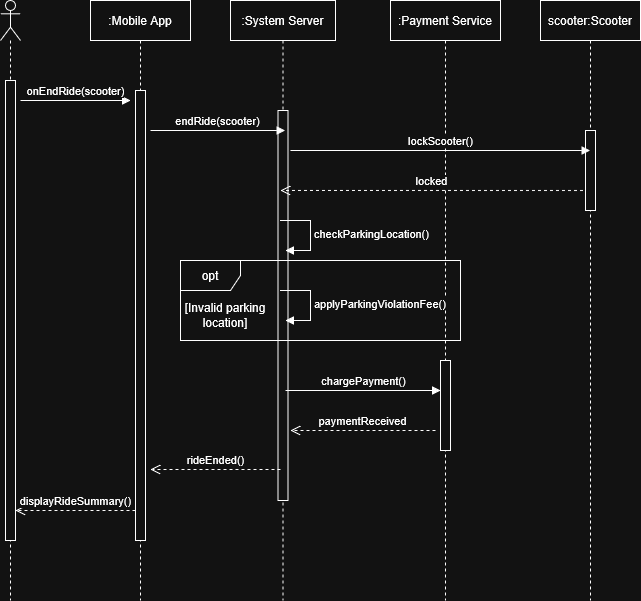

The diagram above was exported from draw.io. Its source (the exported page's mxGraphModel, read from the mxfile embedded in the PNG):
<mxGraphModel dx="1375" dy="751" grid="1" gridSize="10" guides="1" tooltips="1" connect="1" arrows="1" fold="1" page="1" pageScale="1" pageWidth="850" pageHeight="1100" math="0" shadow="0">
  <root>
    <mxCell id="0" />
    <mxCell id="1" parent="0" />
    <mxCell id="Aq19LCuG5L_6yXpwcrK5-1" value="" style="shape=umlLifeline;perimeter=lifelinePerimeter;whiteSpace=wrap;html=1;container=1;dropTarget=0;collapsible=0;recursiveResize=0;outlineConnect=0;portConstraint=eastwest;newEdgeStyle={&quot;curved&quot;:0,&quot;rounded&quot;:0};participant=umlActor;" parent="1" vertex="1">
      <mxGeometry x="130" y="80" width="20" height="600" as="geometry" />
    </mxCell>
    <mxCell id="Aq19LCuG5L_6yXpwcrK5-2" value="" style="html=1;points=[[0,0,0,0,5],[0,1,0,0,-5],[1,0,0,0,5],[1,1,0,0,-5]];perimeter=orthogonalPerimeter;outlineConnect=0;targetShapes=umlLifeline;portConstraint=eastwest;newEdgeStyle={&quot;curved&quot;:0,&quot;rounded&quot;:0};" parent="Aq19LCuG5L_6yXpwcrK5-1" vertex="1">
      <mxGeometry x="5" y="80" width="10" height="460" as="geometry" />
    </mxCell>
    <mxCell id="Aq19LCuG5L_6yXpwcrK5-3" value=":Mobile App" style="shape=umlLifeline;perimeter=lifelinePerimeter;whiteSpace=wrap;html=1;container=1;dropTarget=0;collapsible=0;recursiveResize=0;outlineConnect=0;portConstraint=eastwest;newEdgeStyle={&quot;curved&quot;:0,&quot;rounded&quot;:0};" parent="1" vertex="1">
      <mxGeometry x="220" y="80" width="100" height="600" as="geometry" />
    </mxCell>
    <mxCell id="6pJXAPCNJCd0V1CKa8YR-4" value="" style="html=1;points=[[0,0,0,0,5],[0,1,0,0,-5],[1,0,0,0,5],[1,1,0,0,-5]];perimeter=orthogonalPerimeter;outlineConnect=0;targetShapes=umlLifeline;portConstraint=eastwest;newEdgeStyle={&quot;curved&quot;:0,&quot;rounded&quot;:0};" parent="Aq19LCuG5L_6yXpwcrK5-3" vertex="1">
      <mxGeometry x="45" y="90" width="10" height="450" as="geometry" />
    </mxCell>
    <mxCell id="Aq19LCuG5L_6yXpwcrK5-4" value=":System Server" style="shape=umlLifeline;perimeter=lifelinePerimeter;whiteSpace=wrap;html=1;container=1;dropTarget=0;collapsible=0;recursiveResize=0;outlineConnect=0;portConstraint=eastwest;newEdgeStyle={&quot;curved&quot;:0,&quot;rounded&quot;:0};strokeColor=default;" parent="1" vertex="1">
      <mxGeometry x="360" y="80" width="105" height="600" as="geometry" />
    </mxCell>
    <mxCell id="6pJXAPCNJCd0V1CKa8YR-7" value="" style="html=1;points=[[0,0,0,0,5],[0,1,0,0,-5],[1,0,0,0,5],[1,1,0,0,-5]];perimeter=orthogonalPerimeter;outlineConnect=0;targetShapes=umlLifeline;portConstraint=eastwest;newEdgeStyle={&quot;curved&quot;:0,&quot;rounded&quot;:0};" parent="Aq19LCuG5L_6yXpwcrK5-4" vertex="1">
      <mxGeometry x="47.5" y="110" width="10" height="390" as="geometry" />
    </mxCell>
    <mxCell id="Aq19LCuG5L_6yXpwcrK5-5" value=":Payment Service" style="shape=umlLifeline;perimeter=lifelinePerimeter;whiteSpace=wrap;html=1;container=1;dropTarget=0;collapsible=0;recursiveResize=0;outlineConnect=0;portConstraint=eastwest;newEdgeStyle={&quot;curved&quot;:0,&quot;rounded&quot;:0};" parent="1" vertex="1">
      <mxGeometry x="520" y="80" width="110" height="600" as="geometry" />
    </mxCell>
    <mxCell id="F64wCbCCo2DOLN2jExkc-14" value="" style="html=1;verticalAlign=bottom;endArrow=open;dashed=1;endSize=8;curved=0;rounded=0;" edge="1" parent="Aq19LCuG5L_6yXpwcrK5-5">
      <mxGeometry relative="1" as="geometry">
        <mxPoint x="100" y="580" as="sourcePoint" />
        <mxPoint x="100" y="580" as="targetPoint" />
        <mxPoint as="offset" />
      </mxGeometry>
    </mxCell>
    <mxCell id="F64wCbCCo2DOLN2jExkc-9" value="" style="html=1;verticalAlign=bottom;endArrow=open;dashed=1;endSize=8;curved=0;rounded=0;" edge="1" parent="Aq19LCuG5L_6yXpwcrK5-5" target="6pJXAPCNJCd0V1CKa8YR-11">
      <mxGeometry relative="1" as="geometry">
        <mxPoint x="50" y="430" as="sourcePoint" />
        <mxPoint x="-95" y="430" as="targetPoint" />
        <mxPoint as="offset" />
      </mxGeometry>
    </mxCell>
    <mxCell id="6pJXAPCNJCd0V1CKa8YR-11" value="" style="html=1;points=[[0,0,0,0,5],[0,1,0,0,-5],[1,0,0,0,5],[1,1,0,0,-5]];perimeter=orthogonalPerimeter;outlineConnect=0;targetShapes=umlLifeline;portConstraint=eastwest;newEdgeStyle={&quot;curved&quot;:0,&quot;rounded&quot;:0};" parent="Aq19LCuG5L_6yXpwcrK5-5" vertex="1">
      <mxGeometry x="50" y="360" width="10" height="90" as="geometry" />
    </mxCell>
    <mxCell id="Aq19LCuG5L_6yXpwcrK5-6" value="scooter:Scooter" style="shape=umlLifeline;perimeter=lifelinePerimeter;whiteSpace=wrap;html=1;container=1;dropTarget=0;collapsible=0;recursiveResize=0;outlineConnect=0;portConstraint=eastwest;newEdgeStyle={&quot;curved&quot;:0,&quot;rounded&quot;:0};" parent="1" vertex="1">
      <mxGeometry x="670" y="80" width="100" height="600" as="geometry" />
    </mxCell>
    <mxCell id="F64wCbCCo2DOLN2jExkc-2" value="" style="html=1;points=[[0,0,0,0,5],[0,1,0,0,-5],[1,0,0,0,5],[1,1,0,0,-5]];perimeter=orthogonalPerimeter;outlineConnect=0;targetShapes=umlLifeline;portConstraint=eastwest;newEdgeStyle={&quot;curved&quot;:0,&quot;rounded&quot;:0};" vertex="1" parent="Aq19LCuG5L_6yXpwcrK5-6">
      <mxGeometry x="45" y="130" width="10" height="80" as="geometry" />
    </mxCell>
    <mxCell id="6pJXAPCNJCd0V1CKa8YR-2" value="onEndRide(scooter)" style="html=1;verticalAlign=bottom;endArrow=block;curved=0;rounded=0;" parent="1" edge="1">
      <mxGeometry x="0.0042" relative="1" as="geometry">
        <mxPoint x="150" y="180" as="sourcePoint" />
        <mxPoint as="offset" />
        <mxPoint x="260" y="180" as="targetPoint" />
      </mxGeometry>
    </mxCell>
    <mxCell id="6pJXAPCNJCd0V1CKa8YR-8" value="endRide(scooter)" style="html=1;verticalAlign=bottom;endArrow=block;curved=0;rounded=0;" parent="1" edge="1">
      <mxGeometry width="80" relative="1" as="geometry">
        <mxPoint x="280" y="210" as="sourcePoint" />
        <mxPoint x="414.5" y="210" as="targetPoint" />
      </mxGeometry>
    </mxCell>
    <mxCell id="F64wCbCCo2DOLN2jExkc-1" value="lockScooter()" style="html=1;verticalAlign=bottom;endArrow=block;curved=0;rounded=0;exitX=0.571;exitY=0.25;exitDx=0;exitDy=0;exitPerimeter=0;" edge="1" parent="1" source="Aq19LCuG5L_6yXpwcrK5-4" target="Aq19LCuG5L_6yXpwcrK5-6">
      <mxGeometry width="80" relative="1" as="geometry">
        <mxPoint x="425" y="240" as="sourcePoint" />
        <mxPoint x="650" y="250" as="targetPoint" />
      </mxGeometry>
    </mxCell>
    <mxCell id="F64wCbCCo2DOLN2jExkc-3" value="locked" style="html=1;verticalAlign=bottom;endArrow=open;dashed=1;endSize=8;curved=0;rounded=0;entryX=0.25;entryY=0.205;entryDx=0;entryDy=0;entryPerimeter=0;" edge="1" parent="1" target="6pJXAPCNJCd0V1CKa8YR-7">
      <mxGeometry x="0.0017" relative="1" as="geometry">
        <mxPoint x="712.5" y="270" as="sourcePoint" />
        <mxPoint x="425" y="270" as="targetPoint" />
        <mxPoint as="offset" />
      </mxGeometry>
    </mxCell>
    <mxCell id="F64wCbCCo2DOLN2jExkc-7" value="checkParkingLocation()" style="html=1;align=left;spacingLeft=2;endArrow=block;rounded=0;edgeStyle=orthogonalEdgeStyle;curved=0;rounded=0;" edge="1" parent="1">
      <mxGeometry relative="1" as="geometry">
        <mxPoint x="410" y="300" as="sourcePoint" />
        <Array as="points">
          <mxPoint x="440" y="330" />
        </Array>
        <mxPoint x="415" y="330" as="targetPoint" />
      </mxGeometry>
    </mxCell>
    <mxCell id="F64wCbCCo2DOLN2jExkc-8" value="opt" style="shape=umlFrame;whiteSpace=wrap;html=1;pointerEvents=0;" vertex="1" parent="1">
      <mxGeometry x="310" y="340" width="280" height="80" as="geometry" />
    </mxCell>
    <mxCell id="F64wCbCCo2DOLN2jExkc-10" value="[Invalid parking location]" style="text;html=1;whiteSpace=wrap;strokeColor=none;fillColor=none;align=center;verticalAlign=middle;rounded=0;" vertex="1" parent="1">
      <mxGeometry x="310" y="380" width="90" height="30" as="geometry" />
    </mxCell>
    <mxCell id="F64wCbCCo2DOLN2jExkc-11" value="applyParkingViolationFee()" style="html=1;align=left;spacingLeft=2;endArrow=block;rounded=0;edgeStyle=orthogonalEdgeStyle;curved=0;rounded=0;" edge="1" parent="1">
      <mxGeometry x="0.0118" relative="1" as="geometry">
        <mxPoint x="410" y="370" as="sourcePoint" />
        <Array as="points">
          <mxPoint x="440" y="400" />
        </Array>
        <mxPoint x="415" y="400" as="targetPoint" />
        <mxPoint as="offset" />
      </mxGeometry>
    </mxCell>
    <mxCell id="F64wCbCCo2DOLN2jExkc-13" value="chargePayment()" style="html=1;verticalAlign=bottom;endArrow=block;curved=0;rounded=0;entryX=0.5;entryY=0.25;entryDx=0;entryDy=0;entryPerimeter=0;" edge="1" parent="1">
      <mxGeometry x="0.0065" width="80" relative="1" as="geometry">
        <mxPoint x="415" y="470" as="sourcePoint" />
        <mxPoint x="570" y="470" as="targetPoint" />
        <mxPoint as="offset" />
      </mxGeometry>
    </mxCell>
    <mxCell id="F64wCbCCo2DOLN2jExkc-12" value="paymentReceived" style="html=1;verticalAlign=bottom;endArrow=open;dashed=1;endSize=8;curved=0;rounded=0;" edge="1" parent="1">
      <mxGeometry x="0.0069" relative="1" as="geometry">
        <mxPoint x="565" y="510" as="sourcePoint" />
        <mxPoint x="420" y="510" as="targetPoint" />
        <mxPoint as="offset" />
      </mxGeometry>
    </mxCell>
    <mxCell id="6pJXAPCNJCd0V1CKa8YR-17" value="rideEnded()" style="html=1;verticalAlign=bottom;endArrow=open;dashed=1;endSize=8;curved=0;rounded=0;" parent="1" edge="1">
      <mxGeometry relative="1" as="geometry">
        <mxPoint x="410" y="549" as="sourcePoint" />
        <mxPoint x="280" y="549" as="targetPoint" />
        <mxPoint as="offset" />
      </mxGeometry>
    </mxCell>
    <mxCell id="6pJXAPCNJCd0V1CKa8YR-18" value="displayRideSummary()" style="html=1;verticalAlign=bottom;endArrow=open;dashed=1;endSize=8;curved=0;rounded=0;" parent="1" edge="1">
      <mxGeometry relative="1" as="geometry">
        <mxPoint x="265" y="590" as="sourcePoint" />
        <mxPoint x="145" y="590" as="targetPoint" />
        <mxPoint as="offset" />
      </mxGeometry>
    </mxCell>
  </root>
</mxGraphModel>